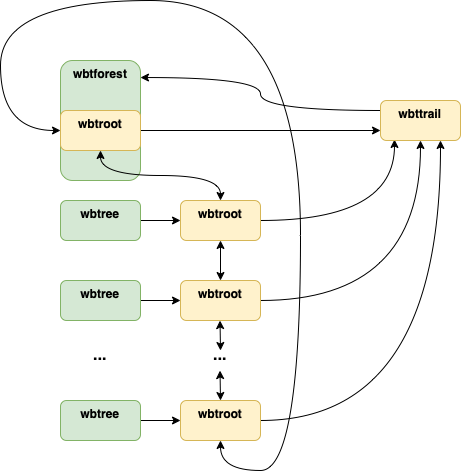

The diagram above was exported from draw.io. Its source (the exported page's mxGraphModel, read from the mxfile embedded in the PNG):
<mxGraphModel dx="1186" dy="799" grid="1" gridSize="10" guides="1" tooltips="1" connect="1" arrows="1" fold="1" page="1" pageScale="1" pageWidth="827" pageHeight="1169" math="0" shadow="0">
  <root>
    <mxCell id="0" />
    <mxCell id="1" parent="0" />
    <mxCell id="DNcv2_dHgh1PqKMeCPZU-10" value="&lt;b&gt;wbtforest&lt;/b&gt;" style="rounded=1;whiteSpace=wrap;html=1;shadow=0;glass=0;sketch=0;verticalAlign=top;fillColor=#d5e8d4;strokeColor=#82b366;" vertex="1" parent="1">
      <mxGeometry x="160" y="120" width="80" height="120" as="geometry" />
    </mxCell>
    <mxCell id="DNcv2_dHgh1PqKMeCPZU-18" style="edgeStyle=orthogonalEdgeStyle;curved=1;rounded=0;orthogonalLoop=1;jettySize=auto;html=1;entryX=0.5;entryY=0;entryDx=0;entryDy=0;startArrow=classic;startFill=1;exitX=0.5;exitY=1;exitDx=0;exitDy=0;" edge="1" parent="1" source="DNcv2_dHgh1PqKMeCPZU-13" target="DNcv2_dHgh1PqKMeCPZU-14">
      <mxGeometry relative="1" as="geometry" />
    </mxCell>
    <mxCell id="DNcv2_dHgh1PqKMeCPZU-26" style="edgeStyle=orthogonalEdgeStyle;curved=1;rounded=0;orthogonalLoop=1;jettySize=auto;html=1;entryX=0;entryY=0.75;entryDx=0;entryDy=0;fontSize=16;startArrow=none;startFill=0;" edge="1" parent="1" source="DNcv2_dHgh1PqKMeCPZU-13" target="DNcv2_dHgh1PqKMeCPZU-24">
      <mxGeometry relative="1" as="geometry" />
    </mxCell>
    <mxCell id="DNcv2_dHgh1PqKMeCPZU-13" value="&lt;b&gt;wbtroot&lt;/b&gt;" style="rounded=1;whiteSpace=wrap;html=1;shadow=0;glass=0;sketch=0;verticalAlign=top;fillColor=#fff2cc;strokeColor=#d6b656;" vertex="1" parent="1">
      <mxGeometry x="160" y="170" width="80" height="40" as="geometry" />
    </mxCell>
    <mxCell id="DNcv2_dHgh1PqKMeCPZU-19" style="edgeStyle=orthogonalEdgeStyle;curved=1;rounded=0;orthogonalLoop=1;jettySize=auto;html=1;startArrow=classic;startFill=1;exitX=0.5;exitY=1;exitDx=0;exitDy=0;entryX=0.5;entryY=0;entryDx=0;entryDy=0;" edge="1" parent="1" source="DNcv2_dHgh1PqKMeCPZU-14" target="DNcv2_dHgh1PqKMeCPZU-15">
      <mxGeometry relative="1" as="geometry">
        <mxPoint x="390" y="330" as="targetPoint" />
      </mxGeometry>
    </mxCell>
    <mxCell id="DNcv2_dHgh1PqKMeCPZU-27" style="edgeStyle=orthogonalEdgeStyle;curved=1;rounded=0;orthogonalLoop=1;jettySize=auto;html=1;entryX=0.175;entryY=0.975;entryDx=0;entryDy=0;entryPerimeter=0;fontSize=16;startArrow=none;startFill=0;" edge="1" parent="1" source="DNcv2_dHgh1PqKMeCPZU-14" target="DNcv2_dHgh1PqKMeCPZU-24">
      <mxGeometry relative="1" as="geometry" />
    </mxCell>
    <mxCell id="DNcv2_dHgh1PqKMeCPZU-14" value="&lt;b&gt;wbtroot&lt;/b&gt;" style="rounded=1;whiteSpace=wrap;html=1;shadow=0;glass=0;sketch=0;verticalAlign=top;fillColor=#fff2cc;strokeColor=#d6b656;" vertex="1" parent="1">
      <mxGeometry x="280" y="260" width="80" height="40" as="geometry" />
    </mxCell>
    <mxCell id="DNcv2_dHgh1PqKMeCPZU-28" style="edgeStyle=orthogonalEdgeStyle;curved=1;rounded=0;orthogonalLoop=1;jettySize=auto;html=1;entryX=0.5;entryY=1;entryDx=0;entryDy=0;fontSize=16;startArrow=none;startFill=0;" edge="1" parent="1" source="DNcv2_dHgh1PqKMeCPZU-15" target="DNcv2_dHgh1PqKMeCPZU-24">
      <mxGeometry relative="1" as="geometry" />
    </mxCell>
    <mxCell id="DNcv2_dHgh1PqKMeCPZU-15" value="&lt;b&gt;wbtroot&lt;/b&gt;" style="rounded=1;whiteSpace=wrap;html=1;shadow=0;glass=0;sketch=0;verticalAlign=top;fillColor=#fff2cc;strokeColor=#d6b656;" vertex="1" parent="1">
      <mxGeometry x="280" y="340" width="80" height="40" as="geometry" />
    </mxCell>
    <mxCell id="DNcv2_dHgh1PqKMeCPZU-17" style="edgeStyle=orthogonalEdgeStyle;curved=1;rounded=0;orthogonalLoop=1;jettySize=auto;html=1;entryX=0;entryY=0.5;entryDx=0;entryDy=0;startArrow=classic;startFill=1;exitX=0.5;exitY=1;exitDx=0;exitDy=0;" edge="1" parent="1" source="DNcv2_dHgh1PqKMeCPZU-16" target="DNcv2_dHgh1PqKMeCPZU-13">
      <mxGeometry relative="1" as="geometry">
        <mxPoint x="320" y="490" as="sourcePoint" />
        <Array as="points">
          <mxPoint x="320" y="530" />
          <mxPoint x="400" y="530" />
          <mxPoint x="400" y="60" />
          <mxPoint x="100" y="60" />
          <mxPoint x="100" y="190" />
        </Array>
      </mxGeometry>
    </mxCell>
    <mxCell id="DNcv2_dHgh1PqKMeCPZU-29" style="edgeStyle=orthogonalEdgeStyle;curved=1;rounded=0;orthogonalLoop=1;jettySize=auto;html=1;entryX=0.75;entryY=1;entryDx=0;entryDy=0;fontSize=16;startArrow=none;startFill=0;" edge="1" parent="1" source="DNcv2_dHgh1PqKMeCPZU-16" target="DNcv2_dHgh1PqKMeCPZU-24">
      <mxGeometry relative="1" as="geometry" />
    </mxCell>
    <mxCell id="DNcv2_dHgh1PqKMeCPZU-16" value="&lt;b&gt;wbtroot&lt;/b&gt;" style="rounded=1;whiteSpace=wrap;html=1;shadow=0;glass=0;sketch=0;verticalAlign=top;fillColor=#fff2cc;strokeColor=#d6b656;" vertex="1" parent="1">
      <mxGeometry x="280" y="460" width="80" height="40" as="geometry" />
    </mxCell>
    <mxCell id="DNcv2_dHgh1PqKMeCPZU-20" style="edgeStyle=orthogonalEdgeStyle;curved=1;rounded=0;orthogonalLoop=1;jettySize=auto;html=1;startArrow=classic;startFill=1;exitX=0.5;exitY=1;exitDx=0;exitDy=0;" edge="1" parent="1">
      <mxGeometry relative="1" as="geometry">
        <mxPoint x="320" y="410" as="targetPoint" />
        <mxPoint x="319.5" y="380" as="sourcePoint" />
      </mxGeometry>
    </mxCell>
    <mxCell id="DNcv2_dHgh1PqKMeCPZU-22" style="edgeStyle=orthogonalEdgeStyle;curved=1;rounded=0;orthogonalLoop=1;jettySize=auto;html=1;startArrow=classic;startFill=1;exitX=0.5;exitY=1;exitDx=0;exitDy=0;" edge="1" parent="1">
      <mxGeometry relative="1" as="geometry">
        <mxPoint x="320" y="460" as="targetPoint" />
        <mxPoint x="319.5" y="430" as="sourcePoint" />
      </mxGeometry>
    </mxCell>
    <mxCell id="DNcv2_dHgh1PqKMeCPZU-23" value="&lt;b&gt;&lt;font style=&quot;font-size: 16px&quot;&gt;...&lt;/font&gt;&lt;/b&gt;" style="text;html=1;strokeColor=none;fillColor=none;align=center;verticalAlign=middle;whiteSpace=wrap;rounded=0;shadow=0;glass=0;sketch=0;" vertex="1" parent="1">
      <mxGeometry x="290" y="400" width="60" height="30" as="geometry" />
    </mxCell>
    <mxCell id="DNcv2_dHgh1PqKMeCPZU-25" style="edgeStyle=orthogonalEdgeStyle;curved=1;rounded=0;orthogonalLoop=1;jettySize=auto;html=1;entryX=1;entryY=0.142;entryDx=0;entryDy=0;entryPerimeter=0;fontSize=16;startArrow=none;startFill=0;exitX=0;exitY=0.25;exitDx=0;exitDy=0;" edge="1" parent="1" source="DNcv2_dHgh1PqKMeCPZU-24" target="DNcv2_dHgh1PqKMeCPZU-10">
      <mxGeometry relative="1" as="geometry" />
    </mxCell>
    <mxCell id="DNcv2_dHgh1PqKMeCPZU-24" value="&lt;b&gt;wbttrail&lt;/b&gt;" style="rounded=1;whiteSpace=wrap;html=1;shadow=0;glass=0;sketch=0;verticalAlign=top;fillColor=#fff2cc;strokeColor=#d6b656;" vertex="1" parent="1">
      <mxGeometry x="480" y="160" width="80" height="40" as="geometry" />
    </mxCell>
    <mxCell id="DNcv2_dHgh1PqKMeCPZU-34" value="" style="edgeStyle=orthogonalEdgeStyle;curved=1;rounded=0;orthogonalLoop=1;jettySize=auto;html=1;fontSize=16;startArrow=none;startFill=0;" edge="1" parent="1" source="DNcv2_dHgh1PqKMeCPZU-30" target="DNcv2_dHgh1PqKMeCPZU-15">
      <mxGeometry relative="1" as="geometry" />
    </mxCell>
    <mxCell id="DNcv2_dHgh1PqKMeCPZU-30" value="&lt;b&gt;wbtree&lt;/b&gt;" style="rounded=1;whiteSpace=wrap;html=1;shadow=0;glass=0;sketch=0;verticalAlign=top;fillColor=#d5e8d4;strokeColor=#82b366;" vertex="1" parent="1">
      <mxGeometry x="160" y="340" width="80" height="40" as="geometry" />
    </mxCell>
    <mxCell id="DNcv2_dHgh1PqKMeCPZU-33" value="" style="edgeStyle=orthogonalEdgeStyle;curved=1;rounded=0;orthogonalLoop=1;jettySize=auto;html=1;fontSize=16;startArrow=none;startFill=0;" edge="1" parent="1" source="DNcv2_dHgh1PqKMeCPZU-31" target="DNcv2_dHgh1PqKMeCPZU-14">
      <mxGeometry relative="1" as="geometry" />
    </mxCell>
    <mxCell id="DNcv2_dHgh1PqKMeCPZU-31" value="&lt;b&gt;wbtree&lt;/b&gt;" style="rounded=1;whiteSpace=wrap;html=1;shadow=0;glass=0;sketch=0;verticalAlign=top;fillColor=#d5e8d4;strokeColor=#82b366;" vertex="1" parent="1">
      <mxGeometry x="160" y="260" width="80" height="40" as="geometry" />
    </mxCell>
    <mxCell id="DNcv2_dHgh1PqKMeCPZU-35" value="" style="edgeStyle=orthogonalEdgeStyle;curved=1;rounded=0;orthogonalLoop=1;jettySize=auto;html=1;fontSize=16;startArrow=none;startFill=0;" edge="1" parent="1" source="DNcv2_dHgh1PqKMeCPZU-32" target="DNcv2_dHgh1PqKMeCPZU-16">
      <mxGeometry relative="1" as="geometry" />
    </mxCell>
    <mxCell id="DNcv2_dHgh1PqKMeCPZU-32" value="&lt;b&gt;wbtree&lt;/b&gt;" style="rounded=1;whiteSpace=wrap;html=1;shadow=0;glass=0;sketch=0;verticalAlign=top;fillColor=#d5e8d4;strokeColor=#82b366;" vertex="1" parent="1">
      <mxGeometry x="160" y="460" width="80" height="40" as="geometry" />
    </mxCell>
    <mxCell id="DNcv2_dHgh1PqKMeCPZU-36" value="&lt;b&gt;&lt;font style=&quot;font-size: 16px&quot;&gt;...&lt;/font&gt;&lt;/b&gt;" style="text;html=1;strokeColor=none;fillColor=none;align=center;verticalAlign=middle;whiteSpace=wrap;rounded=0;shadow=0;glass=0;sketch=0;" vertex="1" parent="1">
      <mxGeometry x="170" y="400" width="60" height="30" as="geometry" />
    </mxCell>
  </root>
</mxGraphModel>